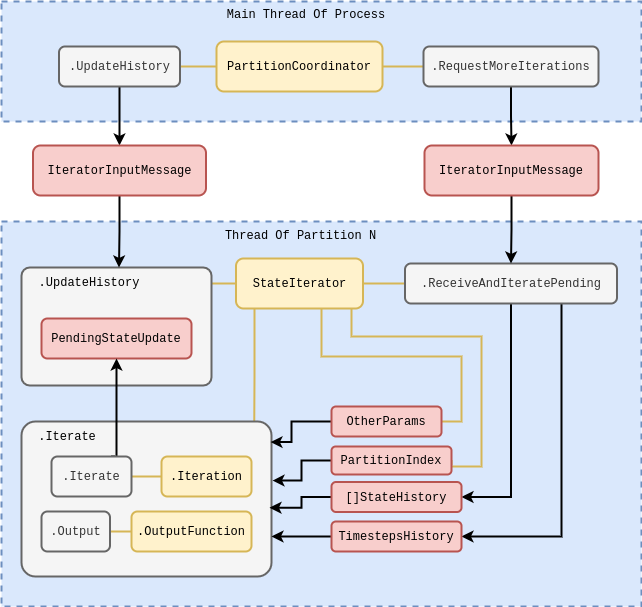

The diagram above was exported from draw.io. Its source (the exported page's mxGraphModel, read from the mxfile embedded in the PNG):
<mxGraphModel dx="884" dy="579" grid="1" gridSize="10" guides="1" tooltips="1" connect="1" arrows="1" fold="1" page="1" pageScale="1" pageWidth="827" pageHeight="1169" math="1" shadow="0">
  <root>
    <mxCell id="0" />
    <mxCell id="1" parent="0" />
    <mxCell id="JKDwH-Fzq4lg2m0Yyabw-1" value="" style="rounded=0;whiteSpace=wrap;html=1;dashed=1;strokeWidth=2;fillColor=#dae8fc;strokeColor=#6c8ebf;" parent="1" vertex="1">
      <mxGeometry x="20" y="255" width="640" height="385" as="geometry" />
    </mxCell>
    <mxCell id="JKDwH-Fzq4lg2m0Yyabw-2" value="" style="rounded=0;whiteSpace=wrap;html=1;dashed=1;strokeWidth=2;fillColor=#dae8fc;strokeColor=#6c8ebf;" parent="1" vertex="1">
      <mxGeometry x="20" y="35" width="640" height="120" as="geometry" />
    </mxCell>
    <mxCell id="JKDwH-Fzq4lg2m0Yyabw-3" value="&lt;font face=&quot;Courier New&quot;&gt;PartitionCoordinator&lt;/font&gt;" style="rounded=1;whiteSpace=wrap;html=1;fillColor=#fff2cc;strokeColor=#d6b656;strokeWidth=2;" parent="1" vertex="1">
      <mxGeometry x="235" y="75" width="166" height="50" as="geometry" />
    </mxCell>
    <mxCell id="UZuEvdi-1EHMqsc1obvS-12" value="" style="edgeStyle=orthogonalEdgeStyle;rounded=0;orthogonalLoop=1;jettySize=auto;html=1;strokeWidth=2;" parent="1" source="JKDwH-Fzq4lg2m0Yyabw-5" target="JKDwH-Fzq4lg2m0Yyabw-18" edge="1">
      <mxGeometry relative="1" as="geometry" />
    </mxCell>
    <mxCell id="UZuEvdi-1EHMqsc1obvS-8" style="edgeStyle=orthogonalEdgeStyle;rounded=0;orthogonalLoop=1;jettySize=auto;html=1;entryX=0.5;entryY=0;entryDx=0;entryDy=0;strokeWidth=2;" parent="1" source="JKDwH-Fzq4lg2m0Yyabw-6" target="UZuEvdi-1EHMqsc1obvS-7" edge="1">
      <mxGeometry relative="1" as="geometry" />
    </mxCell>
    <mxCell id="JKDwH-Fzq4lg2m0Yyabw-7" value="&lt;font face=&quot;Courier New&quot;&gt;Main Thread Of Process&lt;/font&gt;" style="text;html=1;strokeColor=none;fillColor=none;align=center;verticalAlign=middle;whiteSpace=wrap;rounded=0;" parent="1" vertex="1">
      <mxGeometry x="200" y="35" width="250" height="25" as="geometry" />
    </mxCell>
    <mxCell id="JKDwH-Fzq4lg2m0Yyabw-8" value="" style="endArrow=none;html=1;rounded=0;exitX=1;exitY=0.5;exitDx=0;exitDy=0;entryX=0;entryY=0.5;entryDx=0;entryDy=0;strokeWidth=2;fillColor=#fff2cc;strokeColor=#d6b656;" parent="1" source="JKDwH-Fzq4lg2m0Yyabw-6" target="JKDwH-Fzq4lg2m0Yyabw-3" edge="1">
      <mxGeometry width="50" height="50" relative="1" as="geometry">
        <mxPoint x="230" y="-5" as="sourcePoint" />
        <mxPoint x="280" y="-55" as="targetPoint" />
      </mxGeometry>
    </mxCell>
    <mxCell id="JKDwH-Fzq4lg2m0Yyabw-9" value="" style="endArrow=none;html=1;rounded=0;exitX=0;exitY=0.5;exitDx=0;exitDy=0;entryX=1;entryY=0.5;entryDx=0;entryDy=0;strokeWidth=2;fillColor=#fff2cc;strokeColor=#d6b656;" parent="1" source="JKDwH-Fzq4lg2m0Yyabw-5" target="JKDwH-Fzq4lg2m0Yyabw-3" edge="1">
      <mxGeometry width="50" height="50" relative="1" as="geometry">
        <mxPoint x="209" y="110" as="sourcePoint" />
        <mxPoint x="245" y="110" as="targetPoint" />
      </mxGeometry>
    </mxCell>
    <mxCell id="JKDwH-Fzq4lg2m0Yyabw-10" style="edgeStyle=orthogonalEdgeStyle;rounded=0;orthogonalLoop=1;jettySize=auto;html=1;exitX=1;exitY=0.5;exitDx=0;exitDy=0;entryX=0;entryY=0.5;entryDx=0;entryDy=0;strokeWidth=2;endArrow=none;endFill=0;fillColor=#fff2cc;strokeColor=#d6b656;" parent="1" source="JKDwH-Fzq4lg2m0Yyabw-12" target="JKDwH-Fzq4lg2m0Yyabw-14" edge="1">
      <mxGeometry relative="1" as="geometry">
        <mxPoint x="418" y="317.7142857142858" as="targetPoint" />
      </mxGeometry>
    </mxCell>
    <mxCell id="UZuEvdi-1EHMqsc1obvS-2" value="" style="edgeStyle=orthogonalEdgeStyle;rounded=0;orthogonalLoop=1;jettySize=auto;html=1;strokeWidth=2;endArrow=none;endFill=0;fillColor=#fff2cc;strokeColor=#d6b656;entryX=0.931;entryY=0.007;entryDx=0;entryDy=0;entryPerimeter=0;" parent="1" source="JKDwH-Fzq4lg2m0Yyabw-12" target="UZuEvdi-1EHMqsc1obvS-1" edge="1">
      <mxGeometry relative="1" as="geometry">
        <Array as="points">
          <mxPoint x="273" y="410" />
          <mxPoint x="273" y="410" />
        </Array>
      </mxGeometry>
    </mxCell>
    <mxCell id="UZuEvdi-1EHMqsc1obvS-30" style="edgeStyle=orthogonalEdgeStyle;rounded=0;orthogonalLoop=1;jettySize=auto;html=1;entryX=1;entryY=0.5;entryDx=0;entryDy=0;endArrow=none;endFill=0;strokeWidth=2;fillColor=#fff2cc;strokeColor=#d6b656;" parent="1" source="JKDwH-Fzq4lg2m0Yyabw-12" target="UZuEvdi-1EHMqsc1obvS-14" edge="1">
      <mxGeometry relative="1" as="geometry">
        <Array as="points">
          <mxPoint x="340" y="390" />
          <mxPoint x="480" y="390" />
          <mxPoint x="480" y="455" />
        </Array>
      </mxGeometry>
    </mxCell>
    <mxCell id="UZuEvdi-1EHMqsc1obvS-32" style="edgeStyle=orthogonalEdgeStyle;rounded=0;orthogonalLoop=1;jettySize=auto;html=1;entryX=1;entryY=0.5;entryDx=0;entryDy=0;strokeWidth=2;endArrow=none;endFill=0;fillColor=#fff2cc;strokeColor=#d6b656;" parent="1" source="JKDwH-Fzq4lg2m0Yyabw-12" target="UZuEvdi-1EHMqsc1obvS-15" edge="1">
      <mxGeometry relative="1" as="geometry">
        <Array as="points">
          <mxPoint x="370" y="370" />
          <mxPoint x="500" y="370" />
          <mxPoint x="500" y="500" />
          <mxPoint x="470" y="500" />
        </Array>
      </mxGeometry>
    </mxCell>
    <mxCell id="UZuEvdi-1EHMqsc1obvS-50" style="edgeStyle=orthogonalEdgeStyle;rounded=0;orthogonalLoop=1;jettySize=auto;html=1;fillColor=#fff2cc;strokeColor=#d6b656;strokeWidth=2;endArrow=none;endFill=0;" parent="1" source="JKDwH-Fzq4lg2m0Yyabw-12" target="JKDwH-Fzq4lg2m0Yyabw-20" edge="1">
      <mxGeometry relative="1" as="geometry">
        <Array as="points">
          <mxPoint x="250" y="317" />
          <mxPoint x="250" y="317" />
        </Array>
      </mxGeometry>
    </mxCell>
    <mxCell id="JKDwH-Fzq4lg2m0Yyabw-12" value="&lt;font face=&quot;Courier New&quot;&gt;StateIterator&lt;/font&gt;" style="rounded=1;whiteSpace=wrap;html=1;fillColor=#fff2cc;strokeColor=#d6b656;strokeWidth=2;" parent="1" vertex="1">
      <mxGeometry x="254.5" y="292" width="127" height="50" as="geometry" />
    </mxCell>
    <mxCell id="UZuEvdi-1EHMqsc1obvS-56" style="edgeStyle=orthogonalEdgeStyle;rounded=0;orthogonalLoop=1;jettySize=auto;html=1;entryX=1;entryY=0.5;entryDx=0;entryDy=0;strokeWidth=2;" parent="1" source="JKDwH-Fzq4lg2m0Yyabw-14" target="UZuEvdi-1EHMqsc1obvS-16" edge="1">
      <mxGeometry relative="1" as="geometry" />
    </mxCell>
    <mxCell id="UZuEvdi-1EHMqsc1obvS-57" style="edgeStyle=orthogonalEdgeStyle;rounded=0;orthogonalLoop=1;jettySize=auto;html=1;entryX=1;entryY=0.5;entryDx=0;entryDy=0;strokeWidth=2;" parent="1" source="JKDwH-Fzq4lg2m0Yyabw-14" target="UZuEvdi-1EHMqsc1obvS-17" edge="1">
      <mxGeometry relative="1" as="geometry">
        <Array as="points">
          <mxPoint x="580" y="570" />
        </Array>
      </mxGeometry>
    </mxCell>
    <mxCell id="JKDwH-Fzq4lg2m0Yyabw-14" value="&lt;font style=&quot;&quot; face=&quot;Courier New&quot;&gt;.ReceiveAndIteratePending&lt;/font&gt;" style="rounded=1;whiteSpace=wrap;html=1;strokeWidth=2;fillColor=#f5f5f5;fontColor=#333333;strokeColor=#666666;" parent="1" vertex="1">
      <mxGeometry x="423.5" y="297" width="212" height="40" as="geometry" />
    </mxCell>
    <mxCell id="UZuEvdi-1EHMqsc1obvS-11" style="edgeStyle=orthogonalEdgeStyle;rounded=0;orthogonalLoop=1;jettySize=auto;html=1;strokeWidth=2;" parent="1" source="JKDwH-Fzq4lg2m0Yyabw-18" target="JKDwH-Fzq4lg2m0Yyabw-14" edge="1">
      <mxGeometry relative="1" as="geometry" />
    </mxCell>
    <mxCell id="JKDwH-Fzq4lg2m0Yyabw-18" value="&lt;font face=&quot;Courier New&quot;&gt;IteratorInputMessage&lt;/font&gt;" style="rounded=1;whiteSpace=wrap;html=1;fillColor=#f8cecc;strokeColor=#b85450;strokeWidth=2;" parent="1" vertex="1">
      <mxGeometry x="443" y="179" width="174" height="50" as="geometry" />
    </mxCell>
    <mxCell id="JKDwH-Fzq4lg2m0Yyabw-19" value="&lt;font face=&quot;Courier New&quot;&gt;Thread Of Partition N&lt;/font&gt;" style="text;html=1;strokeColor=none;fillColor=none;align=center;verticalAlign=middle;whiteSpace=wrap;rounded=0;" parent="1" vertex="1">
      <mxGeometry x="238" y="253.5" width="163" height="30" as="geometry" />
    </mxCell>
    <mxCell id="JKDwH-Fzq4lg2m0Yyabw-20" value="" style="rounded=1;whiteSpace=wrap;html=1;strokeWidth=2;fillColor=#f5f5f5;fontColor=#333333;strokeColor=#666666;arcSize=7;" parent="1" vertex="1">
      <mxGeometry x="40" y="301" width="190" height="118" as="geometry" />
    </mxCell>
    <mxCell id="UZuEvdi-1EHMqsc1obvS-1" value="" style="rounded=1;whiteSpace=wrap;html=1;strokeWidth=2;fillColor=#f5f5f5;strokeColor=#666666;fontColor=#333333;arcSize=9;" parent="1" vertex="1">
      <mxGeometry x="40" y="455" width="250" height="155" as="geometry" />
    </mxCell>
    <mxCell id="UZuEvdi-1EHMqsc1obvS-13" value="" style="edgeStyle=orthogonalEdgeStyle;rounded=0;orthogonalLoop=1;jettySize=auto;html=1;strokeWidth=2;entryX=1;entryY=0;entryDx=0;entryDy=0;" parent="1" source="UZuEvdi-1EHMqsc1obvS-7" target="UZuEvdi-1EHMqsc1obvS-52" edge="1">
      <mxGeometry relative="1" as="geometry" />
    </mxCell>
    <mxCell id="UZuEvdi-1EHMqsc1obvS-7" value="&lt;font face=&quot;Courier New&quot;&gt;IteratorInputMessage&lt;/font&gt;" style="rounded=1;whiteSpace=wrap;html=1;fillColor=#f8cecc;strokeColor=#b85450;strokeWidth=2;" parent="1" vertex="1">
      <mxGeometry x="51.5" y="179" width="173" height="50" as="geometry" />
    </mxCell>
    <mxCell id="UZuEvdi-1EHMqsc1obvS-58" style="edgeStyle=orthogonalEdgeStyle;rounded=0;orthogonalLoop=1;jettySize=auto;html=1;exitX=0;exitY=0.5;exitDx=0;exitDy=0;entryX=0.996;entryY=0.133;entryDx=0;entryDy=0;strokeWidth=2;entryPerimeter=0;" parent="1" source="UZuEvdi-1EHMqsc1obvS-14" target="UZuEvdi-1EHMqsc1obvS-1" edge="1">
      <mxGeometry relative="1" as="geometry">
        <Array as="points">
          <mxPoint x="310" y="455" />
          <mxPoint x="310" y="476" />
        </Array>
      </mxGeometry>
    </mxCell>
    <mxCell id="UZuEvdi-1EHMqsc1obvS-14" value="&lt;font face=&quot;Courier New&quot;&gt;OtherParams&lt;/font&gt;" style="rounded=1;whiteSpace=wrap;html=1;fillColor=#f8cecc;strokeColor=#b85450;strokeWidth=2;" parent="1" vertex="1">
      <mxGeometry x="350" y="440" width="110" height="30" as="geometry" />
    </mxCell>
    <mxCell id="UZuEvdi-1EHMqsc1obvS-59" style="edgeStyle=orthogonalEdgeStyle;rounded=0;orthogonalLoop=1;jettySize=auto;html=1;strokeWidth=2;exitX=0;exitY=0.5;exitDx=0;exitDy=0;entryX=1.004;entryY=0.381;entryDx=0;entryDy=0;entryPerimeter=0;" parent="1" source="UZuEvdi-1EHMqsc1obvS-15" target="UZuEvdi-1EHMqsc1obvS-1" edge="1">
      <mxGeometry relative="1" as="geometry">
        <Array as="points">
          <mxPoint x="320" y="494" />
          <mxPoint x="320" y="514" />
        </Array>
        <mxPoint x="289" y="493" as="targetPoint" />
      </mxGeometry>
    </mxCell>
    <mxCell id="UZuEvdi-1EHMqsc1obvS-15" value="&lt;font face=&quot;Courier New&quot;&gt;PartitionIndex&lt;/font&gt;" style="rounded=1;whiteSpace=wrap;html=1;fillColor=#f8cecc;strokeColor=#b85450;strokeWidth=2;" parent="1" vertex="1">
      <mxGeometry x="350" y="480" width="120" height="28" as="geometry" />
    </mxCell>
    <mxCell id="TKJvxt4IkP-52mbpQI0p-7" value="" style="edgeStyle=orthogonalEdgeStyle;rounded=0;orthogonalLoop=1;jettySize=auto;html=1;entryX=0.992;entryY=0.556;entryDx=0;entryDy=0;entryPerimeter=0;strokeWidth=2;" parent="1" source="UZuEvdi-1EHMqsc1obvS-16" target="UZuEvdi-1EHMqsc1obvS-1" edge="1">
      <mxGeometry relative="1" as="geometry" />
    </mxCell>
    <mxCell id="UZuEvdi-1EHMqsc1obvS-16" value="&lt;font face=&quot;Courier New&quot;&gt;[]StateHistory&lt;/font&gt;" style="rounded=1;whiteSpace=wrap;html=1;fillColor=#f8cecc;strokeColor=#b85450;strokeWidth=2;" parent="1" vertex="1">
      <mxGeometry x="350" y="515.5" width="130" height="30" as="geometry" />
    </mxCell>
    <mxCell id="UZuEvdi-1EHMqsc1obvS-61" style="edgeStyle=orthogonalEdgeStyle;rounded=0;orthogonalLoop=1;jettySize=auto;html=1;strokeWidth=2;" parent="1" source="UZuEvdi-1EHMqsc1obvS-17" edge="1">
      <mxGeometry relative="1" as="geometry">
        <mxPoint x="290" y="570" as="targetPoint" />
        <Array as="points" />
      </mxGeometry>
    </mxCell>
    <mxCell id="UZuEvdi-1EHMqsc1obvS-17" value="&lt;font face=&quot;Courier New&quot;&gt;TimestepsHistory&lt;/font&gt;" style="rounded=1;whiteSpace=wrap;html=1;fillColor=#f8cecc;strokeColor=#b85450;strokeWidth=2;" parent="1" vertex="1">
      <mxGeometry x="350" y="555" width="130" height="30" as="geometry" />
    </mxCell>
    <mxCell id="UZuEvdi-1EHMqsc1obvS-41" value="&lt;font face=&quot;Courier New&quot;&gt;PendingStateUpdate&lt;/font&gt;" style="rounded=1;whiteSpace=wrap;html=1;fillColor=#f8cecc;strokeColor=#b85450;strokeWidth=2;" parent="1" vertex="1">
      <mxGeometry x="60" y="352" width="150" height="40" as="geometry" />
    </mxCell>
    <mxCell id="UZuEvdi-1EHMqsc1obvS-52" value="&lt;font face=&quot;Courier New&quot;&gt;.UpdateHistory&lt;/font&gt;" style="text;html=1;strokeColor=none;fillColor=none;align=center;verticalAlign=middle;whiteSpace=wrap;rounded=0;" parent="1" vertex="1">
      <mxGeometry x="77.5" y="301" width="60" height="30" as="geometry" />
    </mxCell>
    <mxCell id="JKDwH-Fzq4lg2m0Yyabw-5" value="&lt;font style=&quot;&quot; face=&quot;Courier New&quot;&gt;.RequestMoreIterations&lt;/font&gt;" style="rounded=1;whiteSpace=wrap;html=1;strokeWidth=2;fillColor=#f5f5f5;fontColor=#333333;strokeColor=#666666;" parent="1" vertex="1">
      <mxGeometry x="442" y="80" width="175" height="40" as="geometry" />
    </mxCell>
    <mxCell id="JKDwH-Fzq4lg2m0Yyabw-6" value="&lt;font style=&quot;&quot; face=&quot;Courier New&quot;&gt;.UpdateHistory&lt;/font&gt;" style="rounded=1;whiteSpace=wrap;html=1;strokeWidth=2;fillColor=#f5f5f5;fontColor=#333333;strokeColor=#666666;" parent="1" vertex="1">
      <mxGeometry x="77.5" y="80" width="121" height="40" as="geometry" />
    </mxCell>
    <mxCell id="TKJvxt4IkP-52mbpQI0p-2" value="&lt;font face=&quot;Courier New&quot;&gt;.Iterate&lt;/font&gt;" style="text;html=1;strokeColor=none;fillColor=none;align=center;verticalAlign=middle;whiteSpace=wrap;rounded=0;" parent="1" vertex="1">
      <mxGeometry x="55.5" y="455" width="60" height="30" as="geometry" />
    </mxCell>
    <mxCell id="TKJvxt4IkP-52mbpQI0p-9" value="" style="edgeStyle=orthogonalEdgeStyle;rounded=0;orthogonalLoop=1;jettySize=auto;html=1;strokeWidth=2;fillColor=#fff2cc;strokeColor=#d6b656;endArrow=none;endFill=0;" parent="1" source="TKJvxt4IkP-52mbpQI0p-5" target="TKJvxt4IkP-52mbpQI0p-6" edge="1">
      <mxGeometry relative="1" as="geometry" />
    </mxCell>
    <mxCell id="TKJvxt4IkP-52mbpQI0p-6" value="&lt;font style=&quot;&quot; face=&quot;Courier New&quot;&gt;.Iteration&lt;/font&gt;" style="rounded=1;whiteSpace=wrap;html=1;strokeWidth=2;fillColor=#fff2cc;strokeColor=#d6b656;" parent="1" vertex="1">
      <mxGeometry x="180" y="490" width="90" height="40" as="geometry" />
    </mxCell>
    <mxCell id="UZuEvdi-1EHMqsc1obvS-51" style="edgeStyle=orthogonalEdgeStyle;rounded=0;orthogonalLoop=1;jettySize=auto;html=1;entryX=0.5;entryY=1;entryDx=0;entryDy=0;strokeWidth=2;exitX=0.75;exitY=0;exitDx=0;exitDy=0;" parent="1" source="TKJvxt4IkP-52mbpQI0p-5" target="UZuEvdi-1EHMqsc1obvS-41" edge="1">
      <mxGeometry relative="1" as="geometry">
        <Array as="points">
          <mxPoint x="135" y="490" />
        </Array>
      </mxGeometry>
    </mxCell>
    <mxCell id="TKJvxt4IkP-52mbpQI0p-10" value="&lt;font style=&quot;&quot; face=&quot;Courier New&quot;&gt;.OutputFunction&lt;/font&gt;" style="rounded=1;whiteSpace=wrap;html=1;strokeWidth=2;fillColor=#fff2cc;strokeColor=#d6b656;" parent="1" vertex="1">
      <mxGeometry x="150" y="545" width="120" height="40" as="geometry" />
    </mxCell>
    <mxCell id="TKJvxt4IkP-52mbpQI0p-12" value="" style="edgeStyle=orthogonalEdgeStyle;rounded=0;orthogonalLoop=1;jettySize=auto;html=1;fillColor=#fff2cc;strokeColor=#d6b656;strokeWidth=2;endArrow=none;endFill=0;" parent="1" source="TKJvxt4IkP-52mbpQI0p-11" target="TKJvxt4IkP-52mbpQI0p-10" edge="1">
      <mxGeometry relative="1" as="geometry" />
    </mxCell>
    <mxCell id="TKJvxt4IkP-52mbpQI0p-11" value="&lt;font style=&quot;&quot; face=&quot;Courier New&quot;&gt;.Output&lt;/font&gt;" style="rounded=1;whiteSpace=wrap;html=1;strokeWidth=2;fillColor=#f5f5f5;fontColor=#333333;strokeColor=#666666;" parent="1" vertex="1">
      <mxGeometry x="60" y="545" width="68.5" height="40" as="geometry" />
    </mxCell>
    <mxCell id="TKJvxt4IkP-52mbpQI0p-5" value="&lt;font style=&quot;&quot; face=&quot;Courier New&quot;&gt;.Iterate&lt;/font&gt;" style="rounded=1;whiteSpace=wrap;html=1;strokeWidth=2;fillColor=#f5f5f5;fontColor=#333333;strokeColor=#666666;" parent="1" vertex="1">
      <mxGeometry x="70" y="490" width="80" height="40" as="geometry" />
    </mxCell>
  </root>
</mxGraphModel>